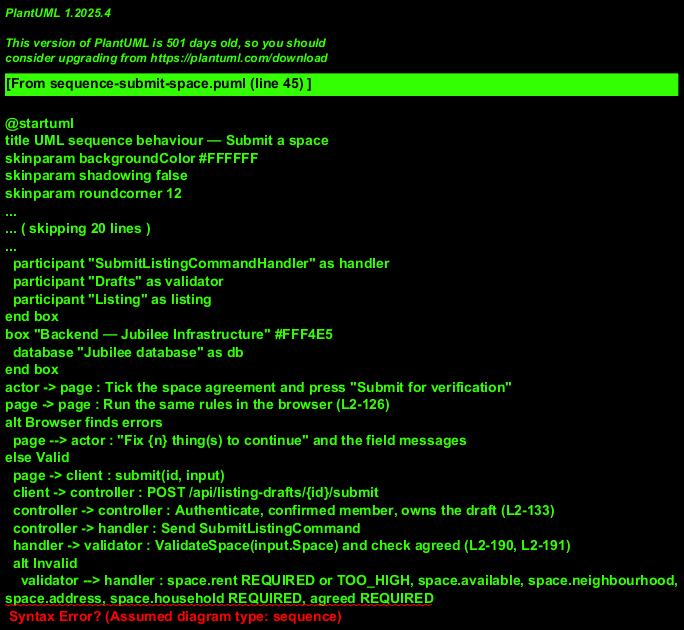

The diagram above was rendered by PlantUML. Its source (embedded in the PNG):
@startuml
title UML sequence behaviour — Submit a space
skinparam backgroundColor #FFFFFF
skinparam shadowing false
skinparam roundcorner 12
skinparam defaultFontName Arial
skinparam ArrowColor #344054
skinparam rectangle {
  BorderColor #344054
  FontColor #101828
}
skinparam package {
  BorderColor #667085
  FontColor #101828
  BackgroundColor #F9FAFB
}
actor "Member" as actor
box "Frontend — Jubilee Web" #E0F2FE
  participant "ListBusinessPage" as page
  participant "ListingDraftsApi" as client
end box
box "Backend — Jubilee API" #D1FADF
  participant "ListingDraftsController" as controller
end box
box "Backend — Jubilee Application and Domain" #ECFDF3
  participant "SubmitListingCommandHandler" as handler
  participant "Drafts" as validator
  participant "Listing" as listing
end box
box "Backend — Jubilee Infrastructure" #FFF4E5
  database "Jubilee database" as db
end box
actor -> page : Tick the space agreement and press "Submit for verification"
page -> page : Run the same rules in the browser (L2-126)
alt Browser finds errors
  page --> actor : "Fix {n} thing(s) to continue" and the field messages
else Valid
  page -> client : submit(id, input)
  client -> controller : POST /api/listing-drafts/{id}/submit
  controller -> controller : Authenticate, confirmed member, owns the draft (L2-133)
  controller -> handler : Send SubmitListingCommand
  handler -> validator : ValidateSpace(input.Space) and check agreed (L2-190, L2-191)
  alt Invalid
    validator --> handler : space.rent REQUIRED or TOO_HIGH, space.available, space.neighbourhood,
space.address, space.household REQUIRED, agreed REQUIRED
    handler --> controller : Validation failure
    controller --> client : 422 ProblemDetails with errors {field: code}
    client --> page : Errors
    page --> actor : Same messages as the browser
  else Valid
    handler -> validator : SpaceFrom(input.Space)
validator --> handler : SpaceDetails with facts and rules trimmed
    handler -> listing : Create with Kind Space, category forced to rooms-rentals (L2-188)
    handler -> db : Save listing waiting on its reference, queue the reference e-mail (L2-078)
    db --> handler : Commit result
    handler --> controller : SubmittedListingDto
    controller --> client : 201 Created
    client --> page : Submitted
    page --> actor : "{Listing title} is in for verification." with "Go to My business"
  end
end
@enduml